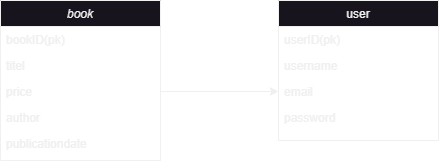

The diagram above was exported from draw.io. Its source (the exported page's mxGraphModel, read from the mxfile embedded in the PNG):
<mxGraphModel dx="1050" dy="669" grid="1" gridSize="10" guides="1" tooltips="1" connect="1" arrows="1" fold="1" page="1" pageScale="1" pageWidth="827" pageHeight="1169" math="0" shadow="0">
  <root>
    <mxCell id="WIyWlLk6GJQsqaUBKTNV-0" />
    <mxCell id="WIyWlLk6GJQsqaUBKTNV-1" parent="WIyWlLk6GJQsqaUBKTNV-0" />
    <mxCell id="zkfFHV4jXpPFQw0GAbJ--0" value="book" style="swimlane;fontStyle=2;align=center;verticalAlign=top;childLayout=stackLayout;horizontal=1;startSize=26;horizontalStack=0;resizeParent=1;resizeLast=0;collapsible=1;marginBottom=0;rounded=0;shadow=0;strokeWidth=1;" parent="WIyWlLk6GJQsqaUBKTNV-1" vertex="1">
      <mxGeometry x="210" y="160" width="160" height="160" as="geometry">
        <mxRectangle x="230" y="140" width="160" height="26" as="alternateBounds" />
      </mxGeometry>
    </mxCell>
    <mxCell id="zkfFHV4jXpPFQw0GAbJ--1" value="bookID(pk)" style="text;align=left;verticalAlign=top;spacingLeft=4;spacingRight=4;overflow=hidden;rotatable=0;points=[[0,0.5],[1,0.5]];portConstraint=eastwest;" parent="zkfFHV4jXpPFQw0GAbJ--0" vertex="1">
      <mxGeometry y="26" width="160" height="26" as="geometry" />
    </mxCell>
    <mxCell id="zkfFHV4jXpPFQw0GAbJ--2" value="titel" style="text;align=left;verticalAlign=top;spacingLeft=4;spacingRight=4;overflow=hidden;rotatable=0;points=[[0,0.5],[1,0.5]];portConstraint=eastwest;rounded=0;shadow=0;html=0;" parent="zkfFHV4jXpPFQw0GAbJ--0" vertex="1">
      <mxGeometry y="52" width="160" height="26" as="geometry" />
    </mxCell>
    <mxCell id="zkfFHV4jXpPFQw0GAbJ--5" value="price" style="text;align=left;verticalAlign=top;spacingLeft=4;spacingRight=4;overflow=hidden;rotatable=0;points=[[0,0.5],[1,0.5]];portConstraint=eastwest;" parent="zkfFHV4jXpPFQw0GAbJ--0" vertex="1">
      <mxGeometry y="78" width="160" height="26" as="geometry" />
    </mxCell>
    <mxCell id="K-SP5tYCUd-5-j2K46Zy-2" value="author" style="text;align=left;verticalAlign=top;spacingLeft=4;spacingRight=4;overflow=hidden;rotatable=0;points=[[0,0.5],[1,0.5]];portConstraint=eastwest;" parent="zkfFHV4jXpPFQw0GAbJ--0" vertex="1">
      <mxGeometry y="104" width="160" height="26" as="geometry" />
    </mxCell>
    <mxCell id="zkfFHV4jXpPFQw0GAbJ--3" value="publicationdate" style="text;align=left;verticalAlign=top;spacingLeft=4;spacingRight=4;overflow=hidden;rotatable=0;points=[[0,0.5],[1,0.5]];portConstraint=eastwest;rounded=0;shadow=0;html=0;" parent="zkfFHV4jXpPFQw0GAbJ--0" vertex="1">
      <mxGeometry y="130" width="160" height="26" as="geometry" />
    </mxCell>
    <mxCell id="zkfFHV4jXpPFQw0GAbJ--17" value="user" style="swimlane;fontStyle=0;align=center;verticalAlign=top;childLayout=stackLayout;horizontal=1;startSize=26;horizontalStack=0;resizeParent=1;resizeLast=0;collapsible=1;marginBottom=0;rounded=0;shadow=0;strokeWidth=1;" parent="WIyWlLk6GJQsqaUBKTNV-1" vertex="1">
      <mxGeometry x="488" y="160" width="160" height="140" as="geometry">
        <mxRectangle x="550" y="140" width="160" height="26" as="alternateBounds" />
      </mxGeometry>
    </mxCell>
    <mxCell id="zkfFHV4jXpPFQw0GAbJ--18" value="userID(pk)" style="text;align=left;verticalAlign=top;spacingLeft=4;spacingRight=4;overflow=hidden;rotatable=0;points=[[0,0.5],[1,0.5]];portConstraint=eastwest;" parent="zkfFHV4jXpPFQw0GAbJ--17" vertex="1">
      <mxGeometry y="26" width="160" height="26" as="geometry" />
    </mxCell>
    <mxCell id="zkfFHV4jXpPFQw0GAbJ--19" value="username" style="text;align=left;verticalAlign=top;spacingLeft=4;spacingRight=4;overflow=hidden;rotatable=0;points=[[0,0.5],[1,0.5]];portConstraint=eastwest;rounded=0;shadow=0;html=0;" parent="zkfFHV4jXpPFQw0GAbJ--17" vertex="1">
      <mxGeometry y="52" width="160" height="26" as="geometry" />
    </mxCell>
    <mxCell id="zkfFHV4jXpPFQw0GAbJ--20" value="email" style="text;align=left;verticalAlign=top;spacingLeft=4;spacingRight=4;overflow=hidden;rotatable=0;points=[[0,0.5],[1,0.5]];portConstraint=eastwest;rounded=0;shadow=0;html=0;" parent="zkfFHV4jXpPFQw0GAbJ--17" vertex="1">
      <mxGeometry y="78" width="160" height="26" as="geometry" />
    </mxCell>
    <mxCell id="zkfFHV4jXpPFQw0GAbJ--21" value="password" style="text;align=left;verticalAlign=top;spacingLeft=4;spacingRight=4;overflow=hidden;rotatable=0;points=[[0,0.5],[1,0.5]];portConstraint=eastwest;rounded=0;shadow=0;html=0;" parent="zkfFHV4jXpPFQw0GAbJ--17" vertex="1">
      <mxGeometry y="104" width="160" height="26" as="geometry" />
    </mxCell>
    <mxCell id="X6zcCgapsVaUw6H0gh3G-4" style="edgeStyle=orthogonalEdgeStyle;rounded=0;orthogonalLoop=1;jettySize=auto;html=1;entryX=0;entryY=0.5;entryDx=0;entryDy=0;" edge="1" parent="WIyWlLk6GJQsqaUBKTNV-1" source="zkfFHV4jXpPFQw0GAbJ--5" target="zkfFHV4jXpPFQw0GAbJ--20">
      <mxGeometry relative="1" as="geometry" />
    </mxCell>
  </root>
</mxGraphModel>